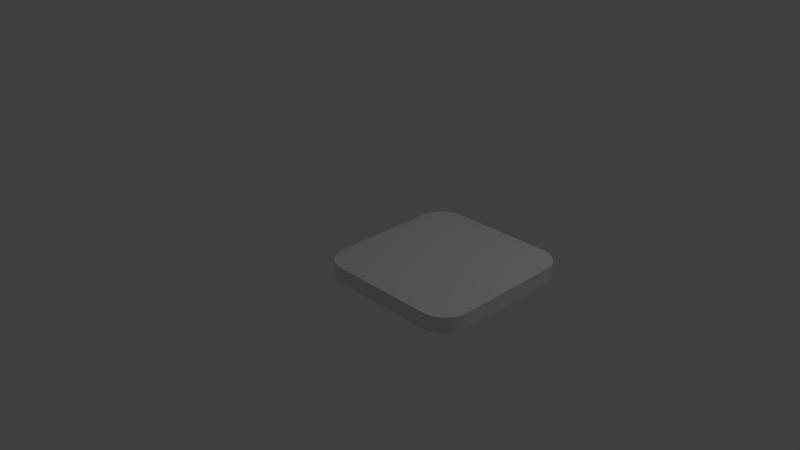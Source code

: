 # Source: plateRund.blend  (saved by Blender 2.77.0; exported with 4.5.12 LTS)
import bpy
from mathutils import Matrix  # noqa: F401  (used for matrix-valued properties, if any)

bpy.ops.wm.read_factory_settings(use_empty=True)
scene = bpy.context.scene
scene.name = 'Scene'

# ---- collections
col_collection_1 = bpy.data.collections.new('Collection 1'); scene.collection.children.link(col_collection_1)

# ---- world
world_world = bpy.data.worlds.new('World'); scene.world = world_world
world_world.color = (0.05088, 0.05088, 0.05088)
world_world.use_sun_shadow = False
world_world.sun_shadow_jitter_overblur = 0.0
world_world.cycles.sampling_method = 'MANUAL'

# ---- cameras
cam_camera = bpy.data.cameras.new('Camera')
cam_camera.clip_end = 100.0
cam_camera.lens = 35.0
cam_camera.sensor_width = 32.0
cam_camera.sensor_height = 18.0
cam_camera.ortho_scale = 7.314
cam_camera.dof.focus_distance = 0.0
cam_camera.dof.aperture_fstop = 128.0

# ---- lights
light_lamp = bpy.data.lights.new('Lamp', 'POINT')
light_lamp.transmission_factor = 0.0
light_lamp.cutoff_distance = 30.0
light_lamp.energy = 100.0
light_lamp.shadow_buffer_clip_start = 1.001
light_lamp.shadow_soft_size = 0.1
light_lamp.shadow_maximum_resolution = 0.006
light_lamp.use_absolute_resolution = True

# ---- meshes
me_cube_001 = bpy.data.meshes.new('Cube.001')
me_cube_001.from_pydata([(-0.6678, -1.0, -1.0), (-1.0, -0.6678, -1.0), (-0.6823, -0.9997, -1.0), (-0.6967, -0.9987, -1.0), (-0.7111, -0.9972, -1.0), (-0.7255, -0.995, -1.0), (-0.7397, -0.9921, -1.0), (-0.7538, -0.9887, -1.0), (-0.7677, -0.9846, -1.0), (-0.7814, -0.98, -1.0), (-0.7949, -0.9747, -1.0), (-0.8082, -0.9689, -1.0), (-0.8212, -0.9625, -1.0), (-0.8339, -0.9555, -1.0), (-0.8463, -0.948, -1.0), (-0.8583, -0.9399, -1.0), (-0.87, -0.9313, -1.0), (-0.8813, -0.9223, -1.0), (-0.8922, -0.9127, -1.0), (-0.9027, -0.9027, -1.0), (-0.9127, -0.8922, -1.0), (-0.9223, -0.8813, -1.0), (-0.9313, -0.87, -1.0), (-0.9399, -0.8583, -1.0), (-0.948, -0.8463, -1.0), (-0.9555, -0.8339, -1.0), (-0.9625, -0.8212, -1.0), (-0.9689, -0.8082, -1.0), (-0.9747, -0.7949, -1.0), (-0.98, -0.7814, -1.0), (-0.9846, -0.7677, -1.0), (-0.9887, -0.7538, -1.0), (-0.9921, -0.7397, -1.0), (-0.995, -0.7255, -1.0), (-0.9972, -0.7111, -1.0), (-0.9987, -0.6967, -1.0), (-0.9997, -0.6823, -1.0), (-1.0, -0.6678, 1.0), (-0.6678, -1.0, 1.0), (-0.9997, -0.6823, 1.0), (-0.9987, -0.6967, 1.0), (-0.9972, -0.7111, 1.0), (-0.995, -0.7255, 1.0), (-0.9921, -0.7397, 1.0), (-0.9887, -0.7538, 1.0), (-0.9846, -0.7677, 1.0), (-0.98, -0.7814, 1.0), (-0.9747, -0.7949, 1.0), (-0.9689, -0.8082, 1.0), (-0.9625, -0.8212, 1.0), (-0.9555, -0.8339, 1.0), (-0.948, -0.8463, 1.0), (-0.9399, -0.8583, 1.0), (-0.9313, -0.87, 1.0), (-0.9223, -0.8813, 1.0), (-0.9127, -0.8922, 1.0), (-0.9027, -0.9027, 1.0), (-0.8922, -0.9127, 1.0), (-0.8813, -0.9223, 1.0), (-0.87, -0.9313, 1.0), (-0.8583, -0.9399, 1.0), (-0.8463, -0.948, 1.0), (-0.8339, -0.9555, 1.0), (-0.8212, -0.9625, 1.0), (-0.8082, -0.9689, 1.0), (-0.7949, -0.9747, 1.0), (-0.7814, -0.98, 1.0), (-0.7677, -0.9846, 1.0), (-0.7538, -0.9887, 1.0), (-0.7397, -0.9921, 1.0), (-0.7255, -0.995, 1.0), (-0.7111, -0.9972, 1.0), (-0.6967, -0.9987, 1.0), (-0.6823, -0.9997, 1.0), (-1.0, 0.6678, -1.0), (-0.6678, 1.0, -1.0), (-0.9997, 0.6823, -1.0), (-0.9987, 0.6967, -1.0), (-0.9972, 0.7111, -1.0), (-0.995, 0.7255, -1.0), (-0.9921, 0.7397, -1.0), (-0.9887, 0.7538, -1.0), (-0.9846, 0.7677, -1.0), (-0.98, 0.7814, -1.0), (-0.9747, 0.7949, -1.0), (-0.9689, 0.8082, -1.0), (-0.9625, 0.8212, -1.0), (-0.9555, 0.8339, -1.0), (-0.948, 0.8463, -1.0), (-0.9399, 0.8583, -1.0), (-0.9313, 0.87, -1.0), (-0.9223, 0.8813, -1.0), (-0.9127, 0.8922, -1.0), (-0.9027, 0.9027, -1.0), (-0.8922, 0.9127, -1.0), (-0.8813, 0.9223, -1.0), (-0.87, 0.9313, -1.0), (-0.8583, 0.9399, -1.0), (-0.8463, 0.948, -1.0), (-0.8339, 0.9555, -1.0), (-0.8212, 0.9625, -1.0), (-0.8082, 0.9689, -1.0), (-0.7949, 0.9747, -1.0), (-0.7814, 0.98, -1.0), (-0.7677, 0.9846, -1.0), (-0.7538, 0.9887, -1.0), (-0.7397, 0.9921, -1.0), (-0.7255, 0.995, -1.0), (-0.7111, 0.9972, -1.0), (-0.6967, 0.9987, -1.0), (-0.6823, 0.9997, -1.0), (-0.6678, 1.0, 1.0), (-1.0, 0.6678, 1.0), (-0.6823, 0.9997, 1.0), (-0.6967, 0.9987, 1.0), (-0.7111, 0.9972, 1.0), (-0.7255, 0.995, 1.0), (-0.7397, 0.9921, 1.0), (-0.7538, 0.9887, 1.0), (-0.7677, 0.9846, 1.0), (-0.7814, 0.98, 1.0), (-0.7949, 0.9747, 1.0), (-0.8082, 0.9689, 1.0), (-0.8212, 0.9625, 1.0), (-0.8339, 0.9555, 1.0), (-0.8463, 0.948, 1.0), (-0.8583, 0.9399, 1.0), (-0.87, 0.9313, 1.0), (-0.8813, 0.9223, 1.0), (-0.8922, 0.9127, 1.0), (-0.9027, 0.9027, 1.0), (-0.9127, 0.8922, 1.0), (-0.9223, 0.8813, 1.0), (-0.9313, 0.87, 1.0), (-0.9399, 0.8583, 1.0), (-0.948, 0.8463, 1.0), (-0.9555, 0.8339, 1.0), (-0.9625, 0.8212, 1.0), (-0.9689, 0.8082, 1.0), (-0.9747, 0.7949, 1.0), (-0.98, 0.7814, 1.0), (-0.9846, 0.7677, 1.0), (-0.9887, 0.7538, 1.0), (-0.9921, 0.7397, 1.0), (-0.995, 0.7255, 1.0), (-0.9972, 0.7111, 1.0), (-0.9987, 0.6967, 1.0), (-0.9997, 0.6823, 1.0), (1.0, -0.6678, -1.0), (0.6678, -1.0, -1.0), (0.9997, -0.6823, -1.0), (0.9987, -0.6967, -1.0), (0.9972, -0.7111, -1.0), (0.995, -0.7255, -1.0), (0.9921, -0.7397, -1.0), (0.9887, -0.7538, -1.0), (0.9846, -0.7677, -1.0), (0.98, -0.7814, -1.0), (0.9747, -0.7949, -1.0), (0.9689, -0.8082, -1.0), (0.9625, -0.8212, -1.0), (0.9555, -0.8339, -1.0), (0.948, -0.8463, -1.0), (0.9399, -0.8583, -1.0), (0.9313, -0.87, -1.0), (0.9223, -0.8813, -1.0), (0.9127, -0.8922, -1.0), (0.9027, -0.9027, -1.0), (0.8922, -0.9127, -1.0), (0.8813, -0.9223, -1.0), (0.87, -0.9313, -1.0), (0.8583, -0.9399, -1.0), (0.8463, -0.948, -1.0), (0.8339, -0.9555, -1.0), (0.8212, -0.9625, -1.0), (0.8082, -0.9689, -1.0), (0.7949, -0.9747, -1.0), (0.7814, -0.98, -1.0), (0.7677, -0.9846, -1.0), (0.7538, -0.9887, -1.0), (0.7397, -0.9921, -1.0), (0.7255, -0.995, -1.0), (0.7111, -0.9972, -1.0), (0.6967, -0.9987, -1.0), (0.6823, -0.9997, -1.0), (0.6678, -1.0, 1.0), (1.0, -0.6678, 1.0), (0.6823, -0.9997, 1.0), (0.6967, -0.9987, 1.0), (0.7111, -0.9972, 1.0), (0.7255, -0.995, 1.0), (0.7397, -0.9921, 1.0), (0.7538, -0.9887, 1.0), (0.7677, -0.9846, 1.0), (0.7814, -0.98, 1.0), (0.7949, -0.9747, 1.0), (0.8082, -0.9689, 1.0), (0.8212, -0.9625, 1.0), (0.8339, -0.9555, 1.0), (0.8463, -0.948, 1.0), (0.8583, -0.9399, 1.0), (0.87, -0.9313, 1.0), (0.8813, -0.9223, 1.0), (0.8922, -0.9127, 1.0), (0.9027, -0.9027, 1.0), (0.9127, -0.8922, 1.0), (0.9223, -0.8813, 1.0), (0.9313, -0.87, 1.0), (0.9399, -0.8583, 1.0), (0.948, -0.8463, 1.0), (0.9555, -0.8339, 1.0), (0.9625, -0.8212, 1.0), (0.9689, -0.8082, 1.0), (0.9747, -0.7949, 1.0), (0.98, -0.7814, 1.0), (0.9846, -0.7677, 1.0), (0.9887, -0.7538, 1.0), (0.9921, -0.7397, 1.0), (0.995, -0.7255, 1.0), (0.9972, -0.7111, 1.0), (0.9987, -0.6967, 1.0), (0.9997, -0.6823, 1.0), (0.6678, 1.0, -1.0), (1.0, 0.6678, -1.0), (0.6823, 0.9997, -1.0), (0.6967, 0.9987, -1.0), (0.7111, 0.9972, -1.0), (0.7255, 0.995, -1.0), (0.7397, 0.9921, -1.0), (0.7538, 0.9887, -1.0), (0.7677, 0.9846, -1.0), (0.7814, 0.98, -1.0), (0.7949, 0.9747, -1.0), (0.8082, 0.9689, -1.0), (0.8212, 0.9625, -1.0), (0.8339, 0.9555, -1.0), (0.8463, 0.948, -1.0), (0.8583, 0.9399, -1.0), (0.87, 0.9313, -1.0), (0.8813, 0.9223, -1.0), (0.8922, 0.9127, -1.0), (0.9027, 0.9027, -1.0), (0.9127, 0.8922, -1.0), (0.9223, 0.8813, -1.0), (0.9313, 0.87, -1.0), (0.9399, 0.8583, -1.0), (0.948, 0.8463, -1.0), (0.9555, 0.8339, -1.0), (0.9625, 0.8212, -1.0), (0.9689, 0.8082, -1.0), (0.9747, 0.7949, -1.0), (0.98, 0.7814, -1.0), (0.9846, 0.7677, -1.0), (0.9887, 0.7538, -1.0), (0.9921, 0.7397, -1.0), (0.995, 0.7255, -1.0), (0.9972, 0.7111, -1.0), (0.9987, 0.6967, -1.0), (0.9997, 0.6823, -1.0), (1.0, 0.6678, 1.0), (0.6678, 1.0, 1.0), (0.9997, 0.6823, 1.0), (0.9987, 0.6967, 1.0), (0.9972, 0.7111, 1.0), (0.995, 0.7255, 1.0), (0.9921, 0.7397, 1.0), (0.9887, 0.7538, 1.0), (0.9846, 0.7677, 1.0), (0.98, 0.7814, 1.0), (0.9747, 0.7949, 1.0), (0.9689, 0.8082, 1.0), (0.9625, 0.8212, 1.0), (0.9555, 0.8339, 1.0), (0.948, 0.8463, 1.0), (0.9399, 0.8583, 1.0), (0.9313, 0.87, 1.0), (0.9223, 0.8813, 1.0), (0.9127, 0.8922, 1.0), (0.9027, 0.9027, 1.0), (0.8922, 0.9127, 1.0), (0.8813, 0.9223, 1.0), (0.87, 0.9313, 1.0), (0.8583, 0.9399, 1.0), (0.8463, 0.948, 1.0), (0.8339, 0.9555, 1.0), (0.8212, 0.9625, 1.0), (0.8082, 0.9689, 1.0), (0.7949, 0.9747, 1.0), (0.7814, 0.98, 1.0), (0.7677, 0.9846, 1.0), (0.7538, 0.9887, 1.0), (0.7397, 0.9921, 1.0), (0.7255, 0.995, 1.0), (0.7111, 0.9972, 1.0), (0.6967, 0.9987, 1.0), (0.6823, 0.9997, 1.0)], [], [(0, 2, 3, 4, 5, 6, 7, 8, 9, 10, 11, 12, 13, 14, 15, 16, 17, 18, 19, 20, 21, 22, 23, 24, 25, 26, 27, 28, 29, 30, 31, 32, 33, 34, 35, 36, 1, 74, 76, 77, 78, 79, 80, 81, 82, 83, 84, 85, 86, 87, 88, 89, 90, 91, 92, 93, 94, 95, 96, 97, 98, 99, 100, 101, 102, 103, 104, 105, 106, 107, 108, 109, 110, 75, 222, 224, 225, 226, 227, 228, 229, 230, 231, 232, 233, 234, 235, 236, 237, 238, 239, 240, 241, 242, 243, 244, 245, 246, 247, 248, 249, 250, 251, 252, 253, 254, 255, 256, 257, 258, 223, 148, 150, 151, 152, 153, 154, 155, 156, 157, 158, 159, 160, 161, 162, 163, 164, 165, 166, 167, 168, 169, 170, 171, 172, 173, 174, 175, 176, 177, 178, 179, 180, 181, 182, 183, 184, 149), (259, 186, 148, 223), (185, 187, 188, 189, 190, 191, 192, 193, 194, 195, 196, 197, 198, 199, 200, 201, 202, 203, 204, 205, 206, 207, 208, 209, 210, 211, 212, 213, 214, 215, 216, 217, 218, 219, 220, 221, 186, 259, 261, 262, 263, 264, 265, 266, 267, 268, 269, 270, 271, 272, 273, 274, 275, 276, 277, 278, 279, 280, 281, 282, 283, 284, 285, 286, 287, 288, 289, 290, 291, 292, 293, 294, 295, 260, 111, 113, 114, 115, 116, 117, 118, 119, 120, 121, 122, 123, 124, 125, 126, 127, 128, 129, 130, 131, 132, 133, 134, 135, 136, 137, 138, 139, 140, 141, 142, 143, 144, 145, 146, 147, 112, 37, 39, 40, 41, 42, 43, 44, 45, 46, 47, 48, 49, 50, 51, 52, 53, 54, 55, 56, 57, 58, 59, 60, 61, 62, 63, 64, 65, 66, 67, 68, 69, 70, 71, 72, 73, 38), (185, 38, 0, 149), (111, 260, 222, 75), (0, 38, 73, 2), (2, 73, 72, 3), (3, 72, 71, 4), (4, 71, 70, 5), (5, 70, 69, 6), (6, 69, 68, 7), (7, 68, 67, 8), (8, 67, 66, 9), (9, 66, 65, 10), (10, 65, 64, 11), (11, 64, 63, 12), (12, 63, 62, 13), (13, 62, 61, 14), (14, 61, 60, 15), (15, 60, 59, 16), (16, 59, 58, 17), (17, 58, 57, 18), (18, 57, 56, 19), (19, 56, 55, 20), (20, 55, 54, 21), (21, 54, 53, 22), (22, 53, 52, 23), (23, 52, 51, 24), (24, 51, 50, 25), (25, 50, 49, 26), (26, 49, 48, 27), (27, 48, 47, 28), (28, 47, 46, 29), (29, 46, 45, 30), (30, 45, 44, 31), (31, 44, 43, 32), (32, 43, 42, 33), (33, 42, 41, 34), (34, 41, 40, 35), (35, 40, 39, 36), (36, 39, 37, 1), (111, 75, 110, 113), (113, 110, 109, 114), (114, 109, 108, 115), (115, 108, 107, 116), (116, 107, 106, 117), (117, 106, 105, 118), (118, 105, 104, 119), (119, 104, 103, 120), (120, 103, 102, 121), (121, 102, 101, 122), (122, 101, 100, 123), (123, 100, 99, 124), (124, 99, 98, 125), (125, 98, 97, 126), (126, 97, 96, 127), (127, 96, 95, 128), (128, 95, 94, 129), (129, 94, 93, 130), (130, 93, 92, 131), (131, 92, 91, 132), (132, 91, 90, 133), (133, 90, 89, 134), (134, 89, 88, 135), (135, 88, 87, 136), (136, 87, 86, 137), (137, 86, 85, 138), (138, 85, 84, 139), (139, 84, 83, 140), (140, 83, 82, 141), (141, 82, 81, 142), (142, 81, 80, 143), (143, 80, 79, 144), (144, 79, 78, 145), (145, 78, 77, 146), (146, 77, 76, 147), (147, 76, 74, 112), (259, 223, 258, 261), (261, 258, 257, 262), (262, 257, 256, 263), (263, 256, 255, 264), (264, 255, 254, 265), (265, 254, 253, 266), (266, 253, 252, 267), (267, 252, 251, 268), (268, 251, 250, 269), (269, 250, 249, 270), (270, 249, 248, 271), (271, 248, 247, 272), (272, 247, 246, 273), (273, 246, 245, 274), (274, 245, 244, 275), (275, 244, 243, 276), (276, 243, 242, 277), (277, 242, 241, 278), (278, 241, 240, 279), (279, 240, 239, 280), (280, 239, 238, 281), (281, 238, 237, 282), (282, 237, 236, 283), (283, 236, 235, 284), (284, 235, 234, 285), (285, 234, 233, 286), (286, 233, 232, 287), (287, 232, 231, 288), (288, 231, 230, 289), (289, 230, 229, 290), (290, 229, 228, 291), (291, 228, 227, 292), (292, 227, 226, 293), (293, 226, 225, 294), (294, 225, 224, 295), (295, 224, 222, 260), (185, 149, 184, 187), (187, 184, 183, 188), (188, 183, 182, 189), (189, 182, 181, 190), (190, 181, 180, 191), (191, 180, 179, 192), (192, 179, 178, 193), (193, 178, 177, 194), (194, 177, 176, 195), (195, 176, 175, 196), (196, 175, 174, 197), (197, 174, 173, 198), (198, 173, 172, 199), (199, 172, 171, 200), (200, 171, 170, 201), (201, 170, 169, 202), (202, 169, 168, 203), (203, 168, 167, 204), (204, 167, 166, 205), (205, 166, 165, 206), (206, 165, 164, 207), (207, 164, 163, 208), (208, 163, 162, 209), (209, 162, 161, 210), (210, 161, 160, 211), (211, 160, 159, 212), (212, 159, 158, 213), (213, 158, 157, 214), (214, 157, 156, 215), (215, 156, 155, 216), (216, 155, 154, 217), (217, 154, 153, 218), (218, 153, 152, 219), (219, 152, 151, 220), (220, 151, 150, 221), (221, 150, 148, 186), (37, 112, 74, 1)])
me_cube_001.use_remesh_preserve_volume = False
me_cube_001.use_remesh_preserve_attributes = False
me_cube_001.use_mirror_vertex_groups = False
me_cube_001.update()

# ---- objects
ob_cube_001 = bpy.data.objects.new('Cube.001', me_cube_001)
ob_lamp = bpy.data.objects.new('Lamp', light_lamp)
ob_camera = bpy.data.objects.new('Camera', cam_camera)

# ---- transforms, parenting, visibility, modifiers, constraints
ob_cube_001.location = (1.253, -0.01613, 0.328)
ob_cube_001.scale = (1.0, 1.0, 0.1)
ob_cube_001.lineart.crease_threshold = 0.0
ob_lamp.location = (4.076, 1.005, 5.904)
ob_lamp.rotation_euler = (0.6503, 0.05522, 1.866)
ob_lamp.lock_rotations_4d = False
ob_lamp.empty_display_type = 'ARROWS'
ob_lamp.color = (0.0, 0.0, 0.0, 0.0)
ob_lamp.lineart.crease_threshold = 0.0
ob_camera.location = (7.481, -6.508, 5.344)
ob_camera.rotation_euler = (1.109, 0.01082, 0.8149)
ob_camera.lock_rotations_4d = False
ob_camera.empty_display_type = 'ARROWS'
ob_camera.color = (0.0, 0.0, 0.0, 0.0)
ob_camera.display_type = 'WIRE'
ob_camera.lineart.crease_threshold = 0.0

# ---- collection membership
col_collection_1.objects.link(ob_cube_001)
col_collection_1.objects.link(ob_lamp)
col_collection_1.objects.link(ob_camera)

# ---- scene / render settings (as saved in the file)
scene.camera = ob_camera
scene.frame_start = 1; scene.frame_end = 250; scene.frame_set(1)
scene.render.engine = 'BLENDER_EEVEE_NEXT'
scene.render.resolution_percentage = 50
scene.render.dither_intensity = 0.0
scene.cycles.use_denoising = False
scene.cycles.samples = 128
scene.cycles.sampling_pattern = 'TABULATED_SOBOL'
scene.cycles.light_sampling_threshold = 0.0
scene.cycles.use_adaptive_sampling = False
scene.cycles.use_light_tree = False
scene.cycles.blur_glossy = 0.0
scene.cycles.sample_clamp_indirect = 0.0
scene.view_settings.view_transform = 'Standard'
bpy.context.view_layer.update()
